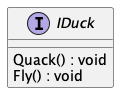

The diagram above was rendered by PlantUML. Its source (embedded in the PNG):
@startuml
interface IDuck {
    Quack() : void
    Fly() : void
}
@enduml